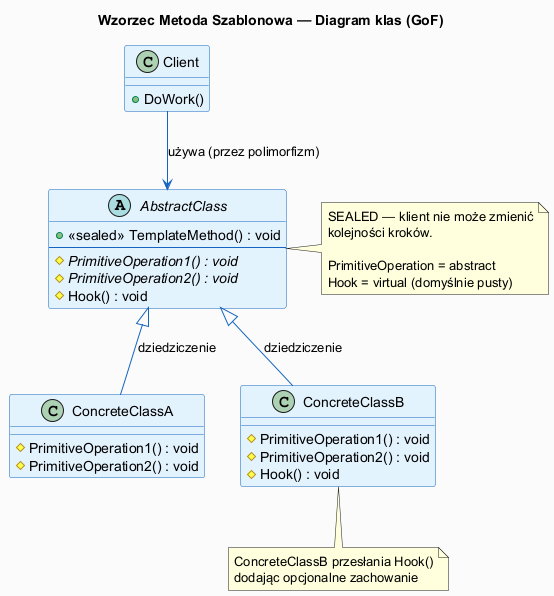

The diagram above was rendered by PlantUML. Its source (embedded in the PNG):
@startuml template_method_class_diagram
skinparam backgroundColor #FAFAFA
skinparam classBackgroundColor #E3F2FD
skinparam classBorderColor #1565C0
skinparam abstractClassBackgroundColor #BBDEFB
skinparam abstractClassBorderColor #0D47A1
skinparam arrowColor #1565C0
skinparam titleFontSize 14

title Wzorzec Metoda Szablonowa — Diagram klas (GoF)

abstract class AbstractClass {
  + {method} <<sealed>> TemplateMethod() : void
  --
  # {abstract} PrimitiveOperation1() : void
  # {abstract} PrimitiveOperation2() : void
  # {method} Hook() : void
}

class ConcreteClassA {
  # PrimitiveOperation1() : void
  # PrimitiveOperation2() : void
}

class ConcreteClassB {
  # PrimitiveOperation1() : void
  # PrimitiveOperation2() : void
  # Hook() : void
}

class Client {
  + DoWork()
}

AbstractClass <|-- ConcreteClassA : dziedziczenie
AbstractClass <|-- ConcreteClassB : dziedziczenie
Client --> AbstractClass : używa (przez polimorfizm)

note right of AbstractClass
  SEALED — klient nie może zmienić
  kolejności kroków.
  
  PrimitiveOperation = abstract
  Hook = virtual (domyślnie pusty)
end note

note bottom of ConcreteClassB
  ConcreteClassB przesłania Hook()
  dodając opcjonalne zachowanie
end note

@enduml